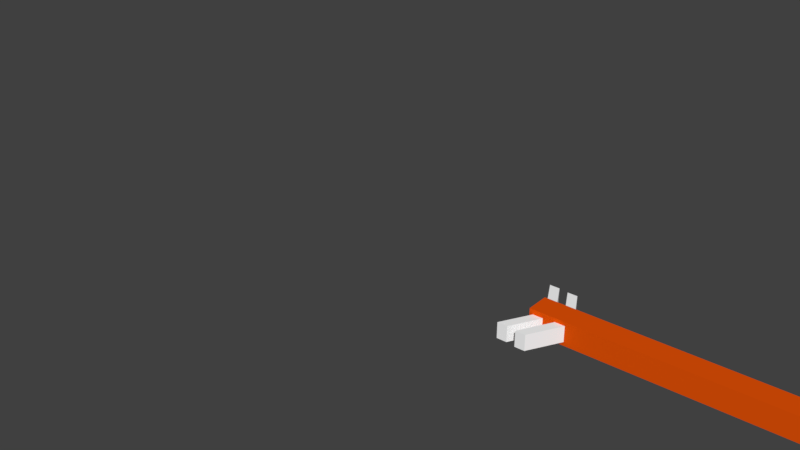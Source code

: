 # Source: Arrow.blend  (saved by Blender 2.79.0; exported with 4.5.12 LTS)
import bpy
from mathutils import Matrix  # noqa: F401  (used for matrix-valued properties, if any)

bpy.ops.wm.read_factory_settings(use_empty=True)
scene = bpy.context.scene
scene.name = 'Scene'

# ---- collections
col_collection_1 = bpy.data.collections.new('Collection 1'); scene.collection.children.link(col_collection_1)

# ---- materials (node trees are filled in below, after node groups)
mat_material = bpy.data.materials.new('Material')
mat_material.alpha_threshold = 0.0
mat_material.use_transparent_shadow = False
mat_material.diffuse_color = (0.8, 0.08643, 0.002385, 1.0)
mat_material.roughness = 0.5
mat_material.line_color = (0.0, 0.0, 0.0, 1.0)
mat_material_002 = bpy.data.materials.new('Material.002')
mat_material_002.alpha_threshold = 0.0
mat_material_002.use_transparent_shadow = False
mat_material_002.diffuse_color = (1.0, 1.0, 1.0, 1.0)
mat_material_002.roughness = 0.5
mat_material_001 = bpy.data.materials.new('Material.001')
mat_material_001.alpha_threshold = 0.0
mat_material_001.use_transparent_shadow = False
mat_material_001.diffuse_color = (0.4064, 0.4064, 0.4064, 1.0)
mat_material_001.roughness = 0.5
mat_material_001.specular_intensity = 1.0

# ---- material node trees

# ---- world
world_world = bpy.data.worlds.new('World'); scene.world = world_world
world_world.color = (0.05088, 0.05088, 0.05088)
world_world.use_sun_shadow = False
world_world.sun_shadow_jitter_overblur = 0.0
world_world.cycles.sampling_method = 'MANUAL'

# ---- meshes
me_cube = bpy.data.meshes.new('Cube')
me_cube.from_pydata([(0.0675, -0.07, 1.92), (-0.0725, -0.07, 1.92), (-0.0725, -0.07, -0.07999), (0.0675, -0.07, -0.07999), (0.0675, 0.07, 1.92), (-0.0725, 0.07, 1.92), (-0.0725, 0.07, -0.07999), (0.0675, 0.07, -0.07999)], [], [(0, 1, 2, 3), (4, 7, 6, 5), (0, 4, 5, 1), (1, 5, 6, 2), (2, 6, 7, 3), (4, 0, 3, 7)])
me_cube.materials.append(mat_material)
me_cube.use_remesh_preserve_volume = False
me_cube.use_remesh_preserve_attributes = False
me_cube.use_mirror_vertex_groups = False
me_cube.update()
me_cube_002 = bpy.data.meshes.new('Cube.002')
me_cube_002.from_pydata([(-0.2667, -0.04805, -0.03464), (-0.2667, 0.04685, -0.03464), (0.2195, -0.04805, -0.03464), (0.2195, 0.04685, -0.03464), (-0.2667, -0.04805, 0.02518), (-0.2667, 0.04685, 0.02518), (0.2195, -0.04805, 0.02518), (0.2195, 0.04685, 0.02518), (-0.02769, -0.04805, 0.09687), (-0.02769, 0.04685, 0.09687), (-0.02769, -0.04805, 0.1567), (-0.02769, 0.04685, 0.1567), (-0.2486, -0.05466, -0.1556), (-0.2486, 0.04024, -0.1556), (0.2376, -0.05466, -0.1556), (0.2376, 0.04024, -0.1556), (-0.2486, -0.05466, -0.09578), (-0.2486, 0.04024, -0.09578), (0.2376, -0.05466, -0.09578), (0.2376, 0.04024, -0.09578), (-0.009601, -0.05466, -0.02409), (-0.009601, 0.04024, -0.02409), (-0.009601, -0.05466, 0.03574), (-0.009601, 0.04024, 0.03574)], [], [(8, 9, 3, 2), (2, 3, 7, 6), (10, 11, 5, 4), (4, 5, 1, 0), (8, 10, 4, 0), (11, 9, 1, 5), (7, 3, 9, 11), (2, 6, 10, 8), (6, 7, 11, 10), (0, 1, 9, 8), (20, 21, 15, 14), (14, 15, 19, 18), (22, 23, 17, 16), (16, 17, 13, 12), (20, 22, 16, 12), (23, 21, 13, 17), (19, 15, 21, 23), (14, 18, 22, 20), (18, 19, 23, 22), (12, 13, 21, 20)])
me_cube_002.materials.append(mat_material_002)
me_cube_002.use_remesh_preserve_volume = False
me_cube_002.use_remesh_preserve_attributes = False
me_cube_002.use_mirror_vertex_groups = False
me_cube_002.update()
me_cone = bpy.data.meshes.new('Cone')
me_cone.from_pydata([(0.1475, 5.455e-07, 1.924), (0.1446, -0.02926, 1.924), (0.1361, -0.0574, 1.924), (0.1222, -0.08333, 1.924), (0.1036, -0.1061, 1.924), (0.08083, -0.1247, 1.924), (0.0549, -0.1386, 1.924), (0.02676, -0.1471, 1.924), (-0.002502, -0.15, 1.924), (-0.002502, 6.498e-07, 2.524), (-0.03177, -0.1471, 1.924), (-0.0599, -0.1386, 1.924), (-0.08584, -0.1247, 1.924), (-0.1086, -0.1061, 1.924), (-0.1272, -0.08333, 1.924), (-0.1411, -0.0574, 1.924), (-0.1496, -0.02926, 1.924), (-0.1525, 6.075e-07, 1.924), (-0.1496, 0.02926, 1.924), (-0.1411, 0.0574, 1.924), (-0.1272, 0.08334, 1.924), (-0.1086, 0.1061, 1.924), (-0.08584, 0.1247, 1.924), (-0.0599, 0.1386, 1.924), (-0.03177, 0.1471, 1.924), (-0.002502, 0.15, 1.924), (0.02676, 0.1471, 1.924), (0.0549, 0.1386, 1.924), (0.08083, 0.1247, 1.924), (0.1036, 0.1061, 1.924), (0.1222, 0.08334, 1.924), (0.1361, 0.0574, 1.924), (0.1446, 0.02926, 1.924)], [], [(0, 9, 1), (1, 9, 2), (2, 9, 3), (3, 9, 4), (4, 9, 5), (5, 9, 6), (6, 9, 7), (7, 9, 8), (8, 9, 10), (10, 9, 11), (11, 9, 12), (12, 9, 13), (13, 9, 14), (14, 9, 15), (15, 9, 16), (16, 9, 17), (17, 9, 18), (18, 9, 19), (19, 9, 20), (20, 9, 21), (21, 9, 22), (22, 9, 23), (23, 9, 24), (24, 9, 25), (25, 9, 26), (26, 9, 27), (27, 9, 28), (28, 9, 29), (29, 9, 30), (30, 9, 31), (31, 9, 32), (32, 9, 0), (0, 1, 2, 3, 4, 5, 6, 7, 8, 10, 11, 12, 13, 14, 15, 16, 17, 18, 19, 20, 21, 22, 23, 24, 25, 26, 27, 28, 29, 30, 31, 32)])
me_cone.materials.append(mat_material_001)
me_cone.use_remesh_preserve_volume = False
me_cone.use_remesh_preserve_attributes = False
me_cone.use_mirror_vertex_groups = False
me_cone.update()
arm_armature = bpy.data.armatures.new('Armature')  # bones are not reproduced

# ---- objects
ob_armature = bpy.data.objects.new('Armature', arm_armature)
ob_shaft = bpy.data.objects.new('shaft', me_cube)
ob_fletching = bpy.data.objects.new('Fletching', me_cube_002)
ob_head = bpy.data.objects.new('head', me_cone)

# ---- transforms, parenting, visibility, modifiers, constraints
ob_armature.location = (0.0, 0.0, 0.0)
ob_armature.rotation_euler = (1.571, 0.0, 0.0)
ob_armature.lineart.crease_threshold = 0.0
ob_shaft.parent = ob_armature
ob_shaft.matrix_parent_inverse = Matrix(((-4.371e-08, 4.371e-08, 1.0, -1.094e-10), (-1.642e-15, 1.0, -4.371e-08, -1.007), (-1.0, -2.328e-10, -4.371e-08, -0.002502), (0.0, 0.0, 0.0, 1.0)))
ob_shaft.location = (-1.164e-09, 5.96e-07, -1.88e-14)
ob_shaft.scale = (1.0, 1.0, 1.0)
ob_shaft.lock_rotations_4d = False
ob_shaft.empty_display_type = 'ARROWS'
ob_shaft.lineart.crease_threshold = 0.0
ob_fletching.parent = ob_shaft
ob_fletching.location = (2.328e-10, -1.192e-07, 9.18e-15)
ob_fletching.lineart.crease_threshold = 0.0
ob_head.parent = ob_shaft
ob_head.location = (2.328e-10, -1.192e-07, 9.18e-15)
ob_head.lineart.crease_threshold = 0.0

# ---- collection membership
col_collection_1.objects.link(ob_armature)
col_collection_1.objects.link(ob_shaft)
col_collection_1.objects.link(ob_fletching)
col_collection_1.objects.link(ob_head)

# ---- scene / render settings (as saved in the file)
scene.frame_start = 1; scene.frame_end = 250; scene.frame_set(0)
scene.render.engine = 'BLENDER_EEVEE_NEXT'
scene.render.resolution_percentage = 50
scene.render.dither_intensity = 0.0
scene.cycles.use_denoising = False
scene.cycles.samples = 128
scene.cycles.sampling_pattern = 'TABULATED_SOBOL'
scene.cycles.light_sampling_threshold = 0.0
scene.cycles.use_adaptive_sampling = False
scene.cycles.use_light_tree = False
scene.cycles.blur_glossy = 0.0
scene.cycles.sample_clamp_indirect = 0.0
scene.view_settings.view_transform = 'Standard'
bpy.context.view_layer.update()

# ---- added for rendering (the .blend has no active camera and no usable light): camera, sun
cam_auto = bpy.data.cameras.new('AutoCamera')
cam_auto.lens = 50.0
cam_auto.sensor_width = 36.0
cam_auto.clip_end = 1000.0
ob_auto_camera = bpy.data.objects.new('AutoCamera', cam_auto)
scene.collection.objects.link(ob_auto_camera)
ob_auto_camera.location = (2.52357, -4.23, 2.03049)
ob_auto_camera.rotation_euler = (1.09748, -7.21219e-08, 0.694738)
scene.camera = ob_auto_camera
light_auto_sun = bpy.data.lights.new('AutoSun', 'SUN')
light_auto_sun.energy = 3.0
light_auto_sun.angle = 0.0523599
ob_auto_sun = bpy.data.objects.new('AutoSun', light_auto_sun)
scene.collection.objects.link(ob_auto_sun)
ob_auto_sun.rotation_euler = (0.872665, 0.174533, 0.523599)
bpy.context.view_layer.update()
